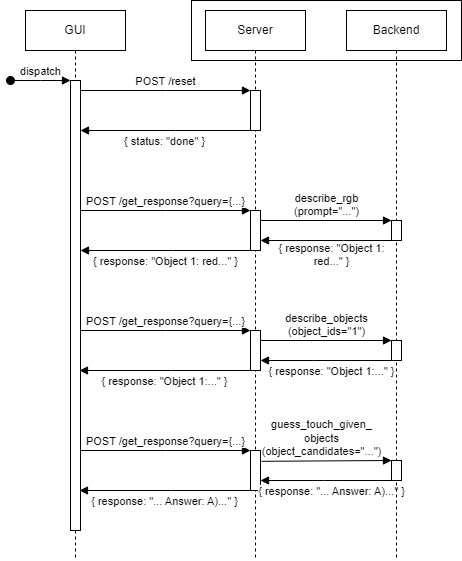

The diagram above was exported from draw.io. Its source (the exported page's mxGraphModel, read from the mxfile embedded in the PNG):
<mxGraphModel dx="1050" dy="621" grid="1" gridSize="10" guides="1" tooltips="1" connect="1" arrows="1" fold="1" page="1" pageScale="1" pageWidth="827" pageHeight="1169" math="0" shadow="0">
  <root>
    <mxCell id="0" />
    <mxCell id="1" parent="0" />
    <mxCell id="SCu9617rY3Qmf-PGmv_G-7" value="guess_touch_given_&lt;div&gt;objects&lt;div&gt;(object_candidates=&quot;...&quot;)&lt;/div&gt;&lt;/div&gt;" style="html=1;verticalAlign=bottom;endArrow=block;edgeStyle=elbowEdgeStyle;elbow=vertical;curved=0;rounded=0;exitX=0.3;exitY=0.27;exitDx=0;exitDy=0;exitPerimeter=0;" parent="1" target="vdE11BsWsSg1vNb8ybtp-5" edge="1">
      <mxGeometry x="-0.0703" relative="1" as="geometry">
        <mxPoint x="510" y="620.8" as="sourcePoint" />
        <Array as="points">
          <mxPoint x="603" y="620" />
        </Array>
        <mxPoint x="648" y="620" as="targetPoint" />
        <mxPoint as="offset" />
      </mxGeometry>
    </mxCell>
    <mxCell id="6gU5pM5TfqrkrNddDQV9-1" value="GUI" style="shape=umlLifeline;perimeter=lifelinePerimeter;whiteSpace=wrap;html=1;container=0;dropTarget=0;collapsible=0;recursiveResize=0;outlineConnect=0;portConstraint=eastwest;newEdgeStyle={&quot;edgeStyle&quot;:&quot;elbowEdgeStyle&quot;,&quot;elbow&quot;:&quot;vertical&quot;,&quot;curved&quot;:0,&quot;rounded&quot;:0};" parent="1" vertex="1">
      <mxGeometry x="274" y="170" width="100" height="550" as="geometry" />
    </mxCell>
    <mxCell id="6gU5pM5TfqrkrNddDQV9-2" value="" style="html=1;points=[];perimeter=orthogonalPerimeter;outlineConnect=0;targetShapes=umlLifeline;portConstraint=eastwest;newEdgeStyle={&quot;edgeStyle&quot;:&quot;elbowEdgeStyle&quot;,&quot;elbow&quot;:&quot;vertical&quot;,&quot;curved&quot;:0,&quot;rounded&quot;:0};" parent="6gU5pM5TfqrkrNddDQV9-1" vertex="1">
      <mxGeometry x="45" y="70" width="10" height="450" as="geometry" />
    </mxCell>
    <mxCell id="6gU5pM5TfqrkrNddDQV9-3" value="dispatch" style="html=1;verticalAlign=bottom;startArrow=oval;endArrow=block;startSize=8;edgeStyle=elbowEdgeStyle;elbow=vertical;curved=0;rounded=0;" parent="6gU5pM5TfqrkrNddDQV9-1" target="6gU5pM5TfqrkrNddDQV9-2" edge="1">
      <mxGeometry relative="1" as="geometry">
        <mxPoint x="-15" y="70" as="sourcePoint" />
      </mxGeometry>
    </mxCell>
    <mxCell id="6gU5pM5TfqrkrNddDQV9-5" value="Server" style="shape=umlLifeline;perimeter=lifelinePerimeter;whiteSpace=wrap;html=1;container=0;dropTarget=0;collapsible=0;recursiveResize=0;outlineConnect=0;portConstraint=eastwest;newEdgeStyle={&quot;edgeStyle&quot;:&quot;elbowEdgeStyle&quot;,&quot;elbow&quot;:&quot;vertical&quot;,&quot;curved&quot;:0,&quot;rounded&quot;:0};" parent="1" vertex="1">
      <mxGeometry x="454" y="170" width="100" height="550" as="geometry" />
    </mxCell>
    <mxCell id="6gU5pM5TfqrkrNddDQV9-4" value="&lt;span style=&quot;color: rgba(0, 0, 0, 0); font-family: monospace; font-size: 0px; text-align: start;&quot;&gt;%3CmxGraphModel%3E%3Croot%3E%3CmxCell%20id%3D%220%22%2F%3E%3CmxCell%20id%3D%221%22%20parent%3D%220%22%2F%3E%3CmxCell%20id%3D%222%22%20value%3D%22%22%20style%3D%22html%3D1%3Bpoints%3D%5B%5D%3Bperimeter%3DorthogonalPerimeter%3BoutlineConnect%3D0%3BtargetShapes%3DumlLifeline%3BportConstraint%3Deastwest%3BnewEdgeStyle%3D%7B%26quot%3BedgeStyle%26quot%3B%3A%26quot%3BelbowEdgeStyle%26quot%3B%2C%26quot%3Belbow%26quot%3B%3A%26quot%3Bvertical%26quot%3B%2C%26quot%3Bcurved%26quot%3B%3A0%2C%26quot%3Brounded%26quot%3B%3A0%7D%3B%22%20vertex%3D%221%22%20parent%3D%221%22%3E%3CmxGeometry%20x%3D%22510%22%20y%3D%22240%22%20width%3D%2210%22%20height%3D%2240%22%20as%3D%22geometry%22%2F%3E%3C%2FmxCell%3E%3C%2Froot%3E%3C%2FmxGraphModel%3E&lt;/span&gt;" style="html=1;points=[];perimeter=orthogonalPerimeter;outlineConnect=0;targetShapes=umlLifeline;portConstraint=eastwest;newEdgeStyle={&quot;edgeStyle&quot;:&quot;elbowEdgeStyle&quot;,&quot;elbow&quot;:&quot;vertical&quot;,&quot;curved&quot;:0,&quot;rounded&quot;:0};" parent="6gU5pM5TfqrkrNddDQV9-5" vertex="1">
      <mxGeometry x="45" y="80" width="10" height="40" as="geometry" />
    </mxCell>
    <mxCell id="SCu9617rY3Qmf-PGmv_G-10" value="" style="html=1;points=[];perimeter=orthogonalPerimeter;outlineConnect=0;targetShapes=umlLifeline;portConstraint=eastwest;newEdgeStyle={&quot;edgeStyle&quot;:&quot;elbowEdgeStyle&quot;,&quot;elbow&quot;:&quot;vertical&quot;,&quot;curved&quot;:0,&quot;rounded&quot;:0};" parent="6gU5pM5TfqrkrNddDQV9-5" vertex="1">
      <mxGeometry x="45" y="200" width="10" height="40" as="geometry" />
    </mxCell>
    <mxCell id="SCu9617rY3Qmf-PGmv_G-11" value="" style="html=1;points=[];perimeter=orthogonalPerimeter;outlineConnect=0;targetShapes=umlLifeline;portConstraint=eastwest;newEdgeStyle={&quot;edgeStyle&quot;:&quot;elbowEdgeStyle&quot;,&quot;elbow&quot;:&quot;vertical&quot;,&quot;curved&quot;:0,&quot;rounded&quot;:0};" parent="6gU5pM5TfqrkrNddDQV9-5" vertex="1">
      <mxGeometry x="45" y="320" width="10" height="40" as="geometry" />
    </mxCell>
    <mxCell id="SCu9617rY3Qmf-PGmv_G-12" value="" style="html=1;points=[];perimeter=orthogonalPerimeter;outlineConnect=0;targetShapes=umlLifeline;portConstraint=eastwest;newEdgeStyle={&quot;edgeStyle&quot;:&quot;elbowEdgeStyle&quot;,&quot;elbow&quot;:&quot;vertical&quot;,&quot;curved&quot;:0,&quot;rounded&quot;:0};" parent="6gU5pM5TfqrkrNddDQV9-5" vertex="1">
      <mxGeometry x="45" y="440" width="10" height="40" as="geometry" />
    </mxCell>
    <mxCell id="6gU5pM5TfqrkrNddDQV9-7" value="POST /reset" style="html=1;verticalAlign=bottom;endArrow=block;edgeStyle=elbowEdgeStyle;elbow=vertical;curved=0;rounded=0;" parent="1" source="6gU5pM5TfqrkrNddDQV9-2" edge="1">
      <mxGeometry relative="1" as="geometry">
        <mxPoint x="429" y="260" as="sourcePoint" />
        <Array as="points">
          <mxPoint x="414" y="250" />
        </Array>
        <mxPoint x="499" y="250" as="targetPoint" />
      </mxGeometry>
    </mxCell>
    <mxCell id="6gU5pM5TfqrkrNddDQV9-8" value="{ status: &quot;done&quot; }" style="html=1;verticalAlign=bottom;endArrow=block;edgeStyle=elbowEdgeStyle;elbow=horizontal;curved=0;rounded=0;" parent="1" target="6gU5pM5TfqrkrNddDQV9-2" edge="1">
      <mxGeometry x="0.0061" y="20" relative="1" as="geometry">
        <mxPoint x="499" y="290" as="sourcePoint" />
        <Array as="points">
          <mxPoint x="424" y="290" />
        </Array>
        <mxPoint as="offset" />
      </mxGeometry>
    </mxCell>
    <mxCell id="SCu9617rY3Qmf-PGmv_G-1" value="POST /get_response?query={...}" style="html=1;verticalAlign=bottom;endArrow=block;edgeStyle=elbowEdgeStyle;elbow=vertical;curved=0;rounded=0;" parent="1" edge="1">
      <mxGeometry relative="1" as="geometry">
        <mxPoint x="329" y="370" as="sourcePoint" />
        <Array as="points">
          <mxPoint x="414" y="370" />
        </Array>
        <mxPoint x="499" y="370" as="targetPoint" />
      </mxGeometry>
    </mxCell>
    <mxCell id="SCu9617rY3Qmf-PGmv_G-2" value="{ response: &quot;Object 1: red...&quot; }" style="html=1;verticalAlign=bottom;endArrow=block;edgeStyle=elbowEdgeStyle;elbow=horizontal;curved=0;rounded=0;" parent="1" target="6gU5pM5TfqrkrNddDQV9-2" edge="1">
      <mxGeometry x="0.0061" y="20" relative="1" as="geometry">
        <mxPoint x="500" y="410" as="sourcePoint" />
        <Array as="points">
          <mxPoint x="421" y="410" />
        </Array>
        <mxPoint as="offset" />
        <mxPoint x="331" y="410" as="targetPoint" />
      </mxGeometry>
    </mxCell>
    <mxCell id="SCu9617rY3Qmf-PGmv_G-4" value="describe_objects&lt;div&gt;(object_ids=&quot;1&quot;)&lt;/div&gt;" style="html=1;verticalAlign=bottom;endArrow=block;edgeStyle=elbowEdgeStyle;elbow=horizontal;curved=0;rounded=0;" parent="1" source="SCu9617rY3Qmf-PGmv_G-11" target="vdE11BsWsSg1vNb8ybtp-4" edge="1">
      <mxGeometry relative="1" as="geometry">
        <mxPoint x="510" y="500" as="sourcePoint" />
        <Array as="points">
          <mxPoint x="595" y="500" />
        </Array>
        <mxPoint x="680" y="500" as="targetPoint" />
      </mxGeometry>
    </mxCell>
    <mxCell id="SCu9617rY3Qmf-PGmv_G-5" value="{ response: &quot;Object 1:...&quot; }" style="html=1;verticalAlign=bottom;endArrow=block;edgeStyle=elbowEdgeStyle;elbow=vertical;curved=0;rounded=0;" parent="1" target="SCu9617rY3Qmf-PGmv_G-11" edge="1">
      <mxGeometry x="-0.0824" y="20" relative="1" as="geometry">
        <mxPoint x="640" y="520" as="sourcePoint" />
        <Array as="points">
          <mxPoint x="562" y="520" />
        </Array>
        <mxPoint x="470" y="520" as="targetPoint" />
        <mxPoint as="offset" />
      </mxGeometry>
    </mxCell>
    <mxCell id="SCu9617rY3Qmf-PGmv_G-13" value="{ response: &quot;... Answer: A)...&quot; }" style="html=1;verticalAlign=bottom;endArrow=block;edgeStyle=elbowEdgeStyle;elbow=vertical;curved=0;rounded=0;" parent="1" source="vdE11BsWsSg1vNb8ybtp-5" target="SCu9617rY3Qmf-PGmv_G-12" edge="1">
      <mxGeometry x="-0.0824" y="20" relative="1" as="geometry">
        <mxPoint x="650" y="640" as="sourcePoint" />
        <Array as="points">
          <mxPoint x="572" y="640" />
        </Array>
        <mxPoint x="480" y="640" as="targetPoint" />
        <mxPoint as="offset" />
      </mxGeometry>
    </mxCell>
    <mxCell id="vdE11BsWsSg1vNb8ybtp-1" value="Backend" style="shape=umlLifeline;perimeter=lifelinePerimeter;whiteSpace=wrap;html=1;container=0;dropTarget=0;collapsible=0;recursiveResize=0;outlineConnect=0;portConstraint=eastwest;newEdgeStyle={&quot;edgeStyle&quot;:&quot;elbowEdgeStyle&quot;,&quot;elbow&quot;:&quot;vertical&quot;,&quot;curved&quot;:0,&quot;rounded&quot;:0};" parent="1" vertex="1">
      <mxGeometry x="595" y="170" width="100" height="550" as="geometry" />
    </mxCell>
    <mxCell id="vdE11BsWsSg1vNb8ybtp-2" value="&lt;span style=&quot;color: rgba(0, 0, 0, 0); font-family: monospace; font-size: 0px; text-align: start;&quot;&gt;%3CmxGraphModel%3E%3Croot%3E%3CmxCell%20id%3D%220%22%2F%3E%3CmxCell%20id%3D%221%22%20parent%3D%220%22%2F%3E%3CmxCell%20id%3D%222%22%20value%3D%22Backend%22%20style%3D%22shape%3DumlLifeline%3Bperimeter%3DlifelinePerimeter%3BwhiteSpace%3Dwrap%3Bhtml%3D1%3Bcontainer%3D0%3BdropTarget%3D0%3Bcollapsible%3D0%3BrecursiveResize%3D0%3BoutlineConnect%3D0%3BportConstraint%3Deastwest%3BnewEdgeStyle%3D%7B%26quot%3BedgeStyle%26quot%3B%3A%26quot%3BelbowEdgeStyle%26quot%3B%2C%26quot%3Belbow%26quot%3B%3A%26quot%3Bvertical%26quot%3B%2C%26quot%3Bcurved%26quot%3B%3A0%2C%26quot%3Brounded%26quot%3B%3A0%7D%3B%22%20vertex%3D%221%22%20parent%3D%221%22%3E%3CmxGeometry%20x%3D%22610%22%20y%3D%22160%22%20width%3D%22100%22%20height%3D%22300%22%20as%3D%22geometry%22%2F%3E%3C%2FmxCell%3E%3CmxCell%20id%3D%223%22%20value%3D%22%22%20style%3D%22html%3D1%3Bpoints%3D%5B%5D%3Bperimeter%3DorthogonalPerimeter%3BoutlineConnect%3D0%3BtargetShapes%3DumlLifeline%3BportConstraint%3Deastwest%3BnewEdgeStyle%3D%7B%26quot%3BedgeStyle%26quot%3B%3A%26quot%3BelbowEdgeStyle%26quot%3B%2C%26quot%3Belbow%26quot%3B%3A%26quot%3Bvertical%26quot%3B%2C%26quot%3Bcurved%26quot%3B%3A0%2C%26quot%3Brounded%26quot%3B%3A0%7D%3B%22%20vertex%3D%221%22%20parent%3D%222%22%3E%3CmxGeometry%20x%3D%2245%22%20y%3D%22210%22%20width%3D%2210%22%20height%3D%2220%22%20as%3D%22geometry%22%2F%3E%3C%2FmxCell%3E%3CmxCell%20id%3D%224%22%20value%3D%22%22%20style%3D%22rounded%3D0%3BwhiteSpace%3Dwrap%3Bhtml%3D1%3BfillColor%3Dnone%3B%22%20vertex%3D%221%22%20parent%3D%221%22%3E%3CmxGeometry%20x%3D%22455%22%20y%3D%22150%22%20width%3D%22265%22%20height%3D%2260%22%20as%3D%22geometry%22%2F%3E%3C%2FmxCell%3E%3C%2Froot%3E%3C%2FmxGraphModel%3E&lt;/span&gt;" style="html=1;points=[];perimeter=orthogonalPerimeter;outlineConnect=0;targetShapes=umlLifeline;portConstraint=eastwest;newEdgeStyle={&quot;edgeStyle&quot;:&quot;elbowEdgeStyle&quot;,&quot;elbow&quot;:&quot;vertical&quot;,&quot;curved&quot;:0,&quot;rounded&quot;:0};" parent="vdE11BsWsSg1vNb8ybtp-1" vertex="1">
      <mxGeometry x="45" y="210" width="10" height="20" as="geometry" />
    </mxCell>
    <mxCell id="vdE11BsWsSg1vNb8ybtp-4" value="&lt;span style=&quot;color: rgba(0, 0, 0, 0); font-family: monospace; font-size: 0px; text-align: start;&quot;&gt;%3CmxGraphModel%3E%3Croot%3E%3CmxCell%20id%3D%220%22%2F%3E%3CmxCell%20id%3D%221%22%20parent%3D%220%22%2F%3E%3CmxCell%20id%3D%222%22%20value%3D%22Backend%22%20style%3D%22shape%3DumlLifeline%3Bperimeter%3DlifelinePerimeter%3BwhiteSpace%3Dwrap%3Bhtml%3D1%3Bcontainer%3D0%3BdropTarget%3D0%3Bcollapsible%3D0%3BrecursiveResize%3D0%3BoutlineConnect%3D0%3BportConstraint%3Deastwest%3BnewEdgeStyle%3D%7B%26quot%3BedgeStyle%26quot%3B%3A%26quot%3BelbowEdgeStyle%26quot%3B%2C%26quot%3Belbow%26quot%3B%3A%26quot%3Bvertical%26quot%3B%2C%26quot%3Bcurved%26quot%3B%3A0%2C%26quot%3Brounded%26quot%3B%3A0%7D%3B%22%20vertex%3D%221%22%20parent%3D%221%22%3E%3CmxGeometry%20x%3D%22610%22%20y%3D%22160%22%20width%3D%22100%22%20height%3D%22300%22%20as%3D%22geometry%22%2F%3E%3C%2FmxCell%3E%3CmxCell%20id%3D%223%22%20value%3D%22%22%20style%3D%22html%3D1%3Bpoints%3D%5B%5D%3Bperimeter%3DorthogonalPerimeter%3BoutlineConnect%3D0%3BtargetShapes%3DumlLifeline%3BportConstraint%3Deastwest%3BnewEdgeStyle%3D%7B%26quot%3BedgeStyle%26quot%3B%3A%26quot%3BelbowEdgeStyle%26quot%3B%2C%26quot%3Belbow%26quot%3B%3A%26quot%3Bvertical%26quot%3B%2C%26quot%3Bcurved%26quot%3B%3A0%2C%26quot%3Brounded%26quot%3B%3A0%7D%3B%22%20vertex%3D%221%22%20parent%3D%222%22%3E%3CmxGeometry%20x%3D%2245%22%20y%3D%22210%22%20width%3D%2210%22%20height%3D%2220%22%20as%3D%22geometry%22%2F%3E%3C%2FmxCell%3E%3CmxCell%20id%3D%224%22%20value%3D%22%22%20style%3D%22rounded%3D0%3BwhiteSpace%3Dwrap%3Bhtml%3D1%3BfillColor%3Dnone%3B%22%20vertex%3D%221%22%20parent%3D%221%22%3E%3CmxGeometry%20x%3D%22455%22%20y%3D%22150%22%20width%3D%22265%22%20height%3D%2260%22%20as%3D%22geometry%22%2F%3E%3C%2FmxCell%3E%3C%2Froot%3E%3C%2FmxGraphModel%3E&lt;/span&gt;" style="html=1;points=[];perimeter=orthogonalPerimeter;outlineConnect=0;targetShapes=umlLifeline;portConstraint=eastwest;newEdgeStyle={&quot;edgeStyle&quot;:&quot;elbowEdgeStyle&quot;,&quot;elbow&quot;:&quot;vertical&quot;,&quot;curved&quot;:0,&quot;rounded&quot;:0};" parent="vdE11BsWsSg1vNb8ybtp-1" vertex="1">
      <mxGeometry x="45" y="330" width="10" height="20" as="geometry" />
    </mxCell>
    <mxCell id="vdE11BsWsSg1vNb8ybtp-5" value="&lt;span style=&quot;color: rgba(0, 0, 0, 0); font-family: monospace; font-size: 0px; text-align: start;&quot;&gt;%3CmxGraphModel%3E%3Croot%3E%3CmxCell%20id%3D%220%22%2F%3E%3CmxCell%20id%3D%221%22%20parent%3D%220%22%2F%3E%3CmxCell%20id%3D%222%22%20value%3D%22Backend%22%20style%3D%22shape%3DumlLifeline%3Bperimeter%3DlifelinePerimeter%3BwhiteSpace%3Dwrap%3Bhtml%3D1%3Bcontainer%3D0%3BdropTarget%3D0%3Bcollapsible%3D0%3BrecursiveResize%3D0%3BoutlineConnect%3D0%3BportConstraint%3Deastwest%3BnewEdgeStyle%3D%7B%26quot%3BedgeStyle%26quot%3B%3A%26quot%3BelbowEdgeStyle%26quot%3B%2C%26quot%3Belbow%26quot%3B%3A%26quot%3Bvertical%26quot%3B%2C%26quot%3Bcurved%26quot%3B%3A0%2C%26quot%3Brounded%26quot%3B%3A0%7D%3B%22%20vertex%3D%221%22%20parent%3D%221%22%3E%3CmxGeometry%20x%3D%22610%22%20y%3D%22160%22%20width%3D%22100%22%20height%3D%22300%22%20as%3D%22geometry%22%2F%3E%3C%2FmxCell%3E%3CmxCell%20id%3D%223%22%20value%3D%22%22%20style%3D%22html%3D1%3Bpoints%3D%5B%5D%3Bperimeter%3DorthogonalPerimeter%3BoutlineConnect%3D0%3BtargetShapes%3DumlLifeline%3BportConstraint%3Deastwest%3BnewEdgeStyle%3D%7B%26quot%3BedgeStyle%26quot%3B%3A%26quot%3BelbowEdgeStyle%26quot%3B%2C%26quot%3Belbow%26quot%3B%3A%26quot%3Bvertical%26quot%3B%2C%26quot%3Bcurved%26quot%3B%3A0%2C%26quot%3Brounded%26quot%3B%3A0%7D%3B%22%20vertex%3D%221%22%20parent%3D%222%22%3E%3CmxGeometry%20x%3D%2245%22%20y%3D%22210%22%20width%3D%2210%22%20height%3D%2220%22%20as%3D%22geometry%22%2F%3E%3C%2FmxCell%3E%3CmxCell%20id%3D%224%22%20value%3D%22%22%20style%3D%22rounded%3D0%3BwhiteSpace%3Dwrap%3Bhtml%3D1%3BfillColor%3Dnone%3B%22%20vertex%3D%221%22%20parent%3D%221%22%3E%3CmxGeometry%20x%3D%22455%22%20y%3D%22150%22%20width%3D%22265%22%20height%3D%2260%22%20as%3D%22geometry%22%2F%3E%3C%2FmxCell%3E%3C%2Froot%3E%3C%2FmxGraphModel%3E&lt;/span&gt;" style="html=1;points=[];perimeter=orthogonalPerimeter;outlineConnect=0;targetShapes=umlLifeline;portConstraint=eastwest;newEdgeStyle={&quot;edgeStyle&quot;:&quot;elbowEdgeStyle&quot;,&quot;elbow&quot;:&quot;vertical&quot;,&quot;curved&quot;:0,&quot;rounded&quot;:0};" parent="vdE11BsWsSg1vNb8ybtp-1" vertex="1">
      <mxGeometry x="45" y="450" width="10" height="20" as="geometry" />
    </mxCell>
    <mxCell id="vdE11BsWsSg1vNb8ybtp-3" value="" style="rounded=0;whiteSpace=wrap;html=1;fillColor=none;" parent="1" vertex="1">
      <mxGeometry x="440" y="160" width="270" height="60" as="geometry" />
    </mxCell>
    <mxCell id="vdE11BsWsSg1vNb8ybtp-6" value="describe_rgb&lt;div&gt;(prompt=&quot;...&quot;)&lt;/div&gt;" style="html=1;verticalAlign=bottom;endArrow=block;edgeStyle=elbowEdgeStyle;elbow=horizontal;curved=0;rounded=0;" parent="1" source="SCu9617rY3Qmf-PGmv_G-10" target="vdE11BsWsSg1vNb8ybtp-2" edge="1">
      <mxGeometry relative="1" as="geometry">
        <mxPoint x="510" y="380" as="sourcePoint" />
        <Array as="points">
          <mxPoint x="597" y="380" />
        </Array>
        <mxPoint x="645" y="380" as="targetPoint" />
      </mxGeometry>
    </mxCell>
    <mxCell id="vdE11BsWsSg1vNb8ybtp-7" value="{ response: &quot;Object 1:&lt;div&gt;red...&quot; }&lt;/div&gt;" style="html=1;verticalAlign=bottom;endArrow=block;edgeStyle=elbowEdgeStyle;elbow=vertical;curved=0;rounded=0;" parent="1" source="vdE11BsWsSg1vNb8ybtp-2" target="SCu9617rY3Qmf-PGmv_G-10" edge="1">
      <mxGeometry x="-0.084" y="30" relative="1" as="geometry">
        <mxPoint x="640" y="400" as="sourcePoint" />
        <Array as="points">
          <mxPoint x="592" y="400" />
        </Array>
        <mxPoint x="500" y="400" as="targetPoint" />
        <mxPoint as="offset" />
      </mxGeometry>
    </mxCell>
    <mxCell id="vdE11BsWsSg1vNb8ybtp-8" value="POST /get_response?query={...}" style="html=1;verticalAlign=bottom;endArrow=block;edgeStyle=elbowEdgeStyle;elbow=vertical;curved=0;rounded=0;" parent="1" edge="1">
      <mxGeometry relative="1" as="geometry">
        <mxPoint x="329" y="490" as="sourcePoint" />
        <Array as="points">
          <mxPoint x="414" y="490" />
        </Array>
        <mxPoint x="499" y="490" as="targetPoint" />
      </mxGeometry>
    </mxCell>
    <mxCell id="vdE11BsWsSg1vNb8ybtp-9" value="POST /get_response?query={...}" style="html=1;verticalAlign=bottom;endArrow=block;edgeStyle=elbowEdgeStyle;elbow=vertical;curved=0;rounded=0;" parent="1" edge="1">
      <mxGeometry relative="1" as="geometry">
        <mxPoint x="329" y="610" as="sourcePoint" />
        <Array as="points">
          <mxPoint x="414" y="610" />
        </Array>
        <mxPoint x="499" y="610" as="targetPoint" />
      </mxGeometry>
    </mxCell>
    <mxCell id="vdE11BsWsSg1vNb8ybtp-10" value="{ response: &quot;Object 1:...&quot; }" style="html=1;verticalAlign=bottom;endArrow=block;edgeStyle=elbowEdgeStyle;elbow=horizontal;curved=0;rounded=0;" parent="1" edge="1">
      <mxGeometry x="0.0061" y="20" relative="1" as="geometry">
        <mxPoint x="499" y="530" as="sourcePoint" />
        <Array as="points">
          <mxPoint x="420" y="530" />
        </Array>
        <mxPoint as="offset" />
        <mxPoint x="328" y="530" as="targetPoint" />
      </mxGeometry>
    </mxCell>
    <mxCell id="vdE11BsWsSg1vNb8ybtp-11" value="{ response: &quot;... Answer: A)...&quot; }" style="html=1;verticalAlign=bottom;endArrow=block;edgeStyle=elbowEdgeStyle;elbow=horizontal;curved=0;rounded=0;" parent="1" edge="1">
      <mxGeometry x="0.0061" y="20" relative="1" as="geometry">
        <mxPoint x="499" y="650" as="sourcePoint" />
        <Array as="points">
          <mxPoint x="420" y="650" />
        </Array>
        <mxPoint as="offset" />
        <mxPoint x="328" y="650" as="targetPoint" />
      </mxGeometry>
    </mxCell>
  </root>
</mxGraphModel>